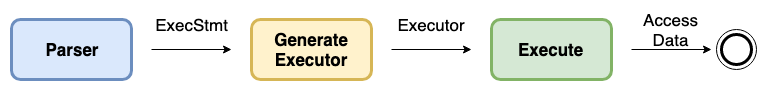

The diagram above was exported from draw.io. Its source (the exported page's mxGraphModel, read from the mxfile embedded in the PNG):
<mxGraphModel dx="1106" dy="648" grid="1" gridSize="10" guides="1" tooltips="1" connect="1" arrows="1" fold="1" page="1" pageScale="1" pageWidth="850" pageHeight="1100" math="0" shadow="0">
  <root>
    <mxCell id="0" />
    <mxCell id="1" parent="0" />
    <mxCell id="GJIOOBxpEUnrxUmNI1Je-123" value="Parser" style="rounded=1;whiteSpace=wrap;html=1;labelBackgroundColor=none;strokeWidth=3;fillColor=#dae8fc;fontSize=17;fontStyle=1;strokeColor=#6c8ebf;" vertex="1" parent="1">
      <mxGeometry x="20" y="40" width="120" height="60" as="geometry" />
    </mxCell>
    <mxCell id="GJIOOBxpEUnrxUmNI1Je-124" value="" style="endArrow=classic;html=1;fontSize=25;" edge="1" parent="1">
      <mxGeometry width="50" height="50" relative="1" as="geometry">
        <mxPoint x="160" y="70" as="sourcePoint" />
        <mxPoint x="240" y="70" as="targetPoint" />
      </mxGeometry>
    </mxCell>
    <mxCell id="GJIOOBxpEUnrxUmNI1Je-125" value="Generate Executor" style="rounded=1;whiteSpace=wrap;html=1;labelBackgroundColor=none;strokeWidth=3;fillColor=#fff2cc;fontSize=17;fontStyle=1;strokeColor=#d6b656;" vertex="1" parent="1">
      <mxGeometry x="260" y="40" width="120" height="60" as="geometry" />
    </mxCell>
    <mxCell id="GJIOOBxpEUnrxUmNI1Je-126" value="" style="endArrow=classic;html=1;fontSize=25;" edge="1" parent="1">
      <mxGeometry width="50" height="50" relative="1" as="geometry">
        <mxPoint x="400" y="70" as="sourcePoint" />
        <mxPoint x="480" y="70" as="targetPoint" />
      </mxGeometry>
    </mxCell>
    <mxCell id="GJIOOBxpEUnrxUmNI1Je-127" value="Execute" style="rounded=1;whiteSpace=wrap;html=1;labelBackgroundColor=none;strokeWidth=3;fillColor=#d5e8d4;fontSize=17;fontStyle=1;strokeColor=#82b366;" vertex="1" parent="1">
      <mxGeometry x="500" y="40" width="120" height="60" as="geometry" />
    </mxCell>
    <mxCell id="GJIOOBxpEUnrxUmNI1Je-128" value="" style="endArrow=classic;html=1;fontSize=17;" edge="1" parent="1">
      <mxGeometry width="50" height="50" relative="1" as="geometry">
        <mxPoint x="640" y="70" as="sourcePoint" />
        <mxPoint x="720" y="70" as="targetPoint" />
      </mxGeometry>
    </mxCell>
    <mxCell id="GJIOOBxpEUnrxUmNI1Je-130" value="" style="ellipse;whiteSpace=wrap;html=1;aspect=fixed;" vertex="1" parent="1">
      <mxGeometry x="725" y="50" width="40" height="40" as="geometry" />
    </mxCell>
    <mxCell id="GJIOOBxpEUnrxUmNI1Je-131" value="" style="ellipse;whiteSpace=wrap;html=1;aspect=fixed;labelBackgroundColor=none;strokeWidth=3;fillColor=none;gradientColor=#ffffff;fontSize=17;" vertex="1" parent="1">
      <mxGeometry x="730" y="55" width="30" height="30" as="geometry" />
    </mxCell>
    <mxCell id="GJIOOBxpEUnrxUmNI1Je-132" value="ExecStmt" style="text;html=1;strokeColor=none;fillColor=none;align=center;verticalAlign=middle;whiteSpace=wrap;rounded=0;labelBackgroundColor=none;fontSize=17;" vertex="1" parent="1">
      <mxGeometry x="180" y="35" width="40" height="20" as="geometry" />
    </mxCell>
    <mxCell id="GJIOOBxpEUnrxUmNI1Je-133" value="Executor" style="text;html=1;strokeColor=none;fillColor=none;align=center;verticalAlign=middle;whiteSpace=wrap;rounded=0;labelBackgroundColor=none;fontSize=17;" vertex="1" parent="1">
      <mxGeometry x="420" y="35" width="40" height="20" as="geometry" />
    </mxCell>
    <mxCell id="GJIOOBxpEUnrxUmNI1Je-134" value="Access Data" style="text;html=1;strokeColor=none;fillColor=none;align=center;verticalAlign=middle;whiteSpace=wrap;rounded=0;labelBackgroundColor=none;fontSize=17;" vertex="1" parent="1">
      <mxGeometry x="660" y="40" width="40" height="20" as="geometry" />
    </mxCell>
  </root>
</mxGraphModel>